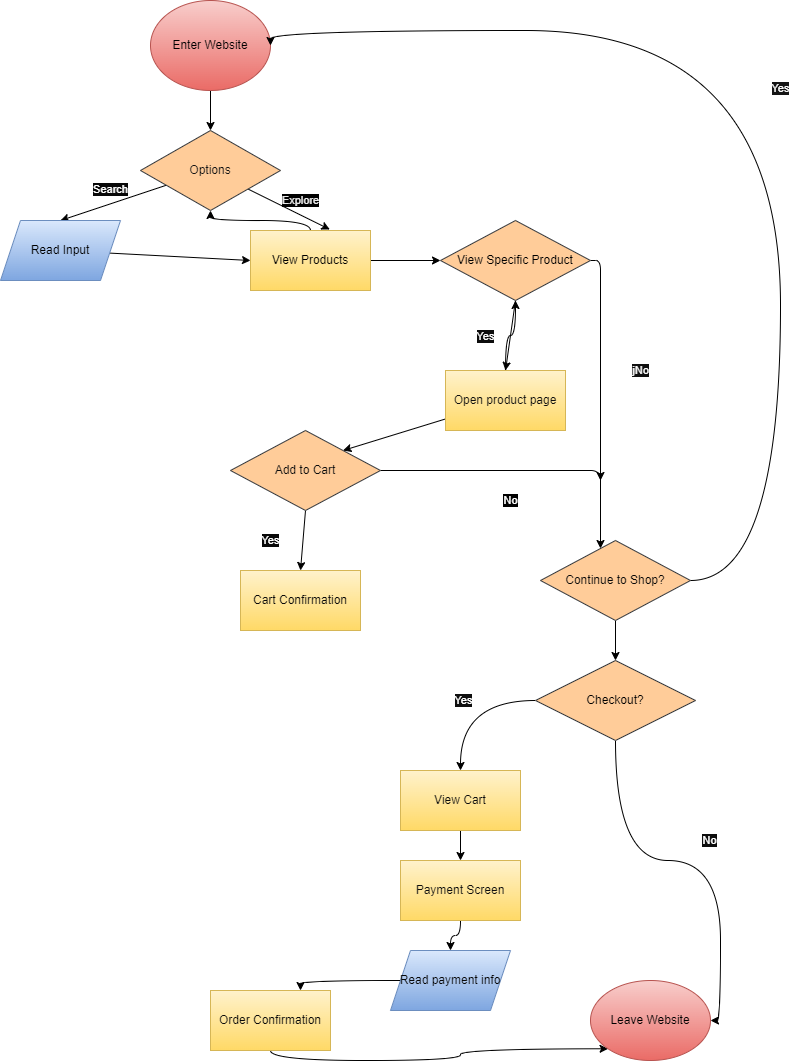

The diagram above was exported from draw.io. Its source (the exported page's mxGraphModel, read from the mxfile embedded in the PNG):
<mxGraphModel dx="444" dy="878" grid="1" gridSize="10" guides="1" tooltips="1" connect="1" arrows="1" fold="1" page="1" pageScale="1" pageWidth="850" pageHeight="1100" math="0" shadow="0">
  <root>
    <mxCell id="0" />
    <mxCell id="1" parent="0" />
    <mxCell id="6" value="" style="edgeStyle=none;html=1;fontColor=#141414;labelBackgroundColor=#FFFFFF;" edge="1" parent="1" source="2" target="5">
      <mxGeometry relative="1" as="geometry" />
    </mxCell>
    <mxCell id="2" value="Enter Website" style="ellipse;whiteSpace=wrap;html=1;fillColor=#f8cecc;strokeColor=#b85450;gradientColor=#ea6b66;" vertex="1" parent="1">
      <mxGeometry x="210" y="10" width="120" height="90" as="geometry" />
    </mxCell>
    <mxCell id="10" value="&lt;font color=&quot;#ffffff&quot;&gt;Search&lt;/font&gt;" style="edgeStyle=none;html=1;entryX=0.5;entryY=0;entryDx=0;entryDy=0;fontColor=#141414;labelBackgroundColor=#080808;" edge="1" parent="1" source="5" target="7">
      <mxGeometry x="-0.0209" y="-13" relative="1" as="geometry">
        <mxPoint as="offset" />
      </mxGeometry>
    </mxCell>
    <mxCell id="12" value="Explore" style="edgeStyle=none;html=1;entryX=0.661;entryY=-0.017;entryDx=0;entryDy=0;entryPerimeter=0;fontColor=#E8E8E8;labelBackgroundColor=#000000;" edge="1" parent="1" source="5" target="11">
      <mxGeometry x="0.1423" y="13" relative="1" as="geometry">
        <mxPoint as="offset" />
      </mxGeometry>
    </mxCell>
    <mxCell id="5" value="Options" style="rhombus;whiteSpace=wrap;html=1;fillColor=#ffcc99;strokeColor=#36393d;fontColor=#141414;" vertex="1" parent="1">
      <mxGeometry x="200" y="140" width="140" height="80" as="geometry" />
    </mxCell>
    <mxCell id="13" style="edgeStyle=none;html=1;entryX=0;entryY=0.5;entryDx=0;entryDy=0;fontColor=#E8E8E8;labelBackgroundColor=#FFFFFF;" edge="1" parent="1" source="7" target="11">
      <mxGeometry relative="1" as="geometry" />
    </mxCell>
    <mxCell id="7" value="Read Input" style="shape=parallelogram;perimeter=parallelogramPerimeter;whiteSpace=wrap;html=1;fixedSize=1;fillColor=#dae8fc;gradientColor=#7ea6e0;strokeColor=#6c8ebf;" vertex="1" parent="1">
      <mxGeometry x="60" y="230" width="120" height="60" as="geometry" />
    </mxCell>
    <mxCell id="15" style="edgeStyle=none;html=1;entryX=0;entryY=0.5;entryDx=0;entryDy=0;fontColor=#000000;labelBackgroundColor=#FFFFFF;" edge="1" parent="1" source="11" target="14">
      <mxGeometry relative="1" as="geometry" />
    </mxCell>
    <mxCell id="40" value="" style="edgeStyle=orthogonalEdgeStyle;curved=1;html=1;labelBackgroundColor=#080808;fontColor=#FFFFFF;" edge="1" parent="1" source="11" target="5">
      <mxGeometry relative="1" as="geometry" />
    </mxCell>
    <mxCell id="11" value="View Products" style="rounded=0;whiteSpace=wrap;html=1;fillColor=#fff2cc;strokeColor=#d6b656;gradientColor=#ffd966;fontColor=#000000;" vertex="1" parent="1">
      <mxGeometry x="310" y="240" width="120" height="60" as="geometry" />
    </mxCell>
    <mxCell id="17" value="Yes" style="edgeStyle=none;html=1;exitX=0.5;exitY=1;exitDx=0;exitDy=0;entryX=0.5;entryY=0;entryDx=0;entryDy=0;fontColor=#FAFAFA;labelBackgroundColor=#0D0D0D;" edge="1" parent="1" source="14" target="16">
      <mxGeometry x="0.1429" y="-25" relative="1" as="geometry">
        <mxPoint as="offset" />
      </mxGeometry>
    </mxCell>
    <mxCell id="23" value="jNo" style="html=1;fontColor=#FAFAFA;edgeStyle=orthogonalEdgeStyle;labelBackgroundColor=#0F0F0F;" edge="1" parent="1" source="14">
      <mxGeometry x="0.0435" y="40" relative="1" as="geometry">
        <mxPoint x="660" y="490" as="targetPoint" />
        <mxPoint as="offset" />
      </mxGeometry>
    </mxCell>
    <mxCell id="14" value="View Specific Product" style="rhombus;whiteSpace=wrap;html=1;fillColor=#ffcc99;strokeColor=#36393d;fontColor=#000000;" vertex="1" parent="1">
      <mxGeometry x="500" y="230" width="150" height="80" as="geometry" />
    </mxCell>
    <mxCell id="19" style="edgeStyle=none;html=1;entryX=1;entryY=0;entryDx=0;entryDy=0;fontColor=#0D0D0D;labelBackgroundColor=#FFFFFF;" edge="1" parent="1" source="16" target="18">
      <mxGeometry relative="1" as="geometry" />
    </mxCell>
    <mxCell id="39" value="" style="edgeStyle=orthogonalEdgeStyle;curved=1;html=1;labelBackgroundColor=#000000;fontColor=#FFFFFF;" edge="1" parent="1" source="16" target="14">
      <mxGeometry relative="1" as="geometry" />
    </mxCell>
    <mxCell id="16" value="Open product page" style="rounded=0;whiteSpace=wrap;html=1;fillColor=#fff2cc;strokeColor=#d6b656;gradientColor=#ffd966;fontColor=#0F0F0F;" vertex="1" parent="1">
      <mxGeometry x="505" y="380" width="120" height="60" as="geometry" />
    </mxCell>
    <mxCell id="21" value="Yes" style="edgeStyle=none;html=1;exitX=0.5;exitY=1;exitDx=0;exitDy=0;entryX=0.5;entryY=0;entryDx=0;entryDy=0;fontColor=#FFFFFF;labelBackgroundColor=#080808;" edge="1" parent="1" source="18" target="20">
      <mxGeometry x="0.0897" y="-32" relative="1" as="geometry">
        <mxPoint y="1" as="offset" />
      </mxGeometry>
    </mxCell>
    <mxCell id="24" value="No" style="edgeStyle=orthogonalEdgeStyle;html=1;fontColor=#FFFFFF;labelBackgroundColor=#000000;" edge="1" parent="1" source="18" target="22">
      <mxGeometry x="-0.1275" y="-30" relative="1" as="geometry">
        <mxPoint x="760" y="480" as="targetPoint" />
        <Array as="points">
          <mxPoint x="660" y="480" />
        </Array>
        <mxPoint as="offset" />
      </mxGeometry>
    </mxCell>
    <mxCell id="18" value="Add to Cart" style="rhombus;whiteSpace=wrap;html=1;fillColor=#ffcc99;strokeColor=#36393d;fontColor=#0D0D0D;" vertex="1" parent="1">
      <mxGeometry x="290" y="440" width="150" height="80" as="geometry" />
    </mxCell>
    <mxCell id="20" value="Cart Confirmation" style="rounded=0;whiteSpace=wrap;html=1;fillColor=#fff2cc;strokeColor=#d6b656;gradientColor=#ffd966;fontColor=#0A0A0A;" vertex="1" parent="1">
      <mxGeometry x="300" y="580" width="120" height="60" as="geometry" />
    </mxCell>
    <mxCell id="25" value="Yes" style="edgeStyle=orthogonalEdgeStyle;html=1;fontColor=#FAFAFA;curved=1;entryX=1;entryY=0.5;entryDx=0;entryDy=0;labelBackgroundColor=#141414;" edge="1" parent="1" source="22" target="2">
      <mxGeometry relative="1" as="geometry">
        <mxPoint x="770" y="40" as="targetPoint" />
        <Array as="points">
          <mxPoint x="840" y="590" />
          <mxPoint x="840" y="40" />
          <mxPoint x="330" y="40" />
        </Array>
      </mxGeometry>
    </mxCell>
    <mxCell id="27" style="edgeStyle=orthogonalEdgeStyle;curved=1;html=1;exitX=0.5;exitY=1;exitDx=0;exitDy=0;entryX=0.5;entryY=0;entryDx=0;entryDy=0;fontColor=#000000;labelBackgroundColor=#FFFFFF;" edge="1" parent="1" source="22" target="26">
      <mxGeometry relative="1" as="geometry" />
    </mxCell>
    <mxCell id="22" value="Continue to Shop?" style="rhombus;whiteSpace=wrap;html=1;fillColor=#ffcc99;strokeColor=#36393d;fontColor=#080808;" vertex="1" parent="1">
      <mxGeometry x="600" y="550" width="150" height="80" as="geometry" />
    </mxCell>
    <mxCell id="29" value="Yes" style="edgeStyle=orthogonalEdgeStyle;curved=1;html=1;exitX=0;exitY=0.5;exitDx=0;exitDy=0;entryX=0.5;entryY=0;entryDx=0;entryDy=0;fontColor=#FFFFFF;labelBackgroundColor=#0F0F0F;" edge="1" parent="1" source="26" target="28">
      <mxGeometry relative="1" as="geometry" />
    </mxCell>
    <mxCell id="38" value="No" style="edgeStyle=orthogonalEdgeStyle;curved=1;html=1;entryX=1;entryY=0.5;entryDx=0;entryDy=0;fontColor=#FFFFFF;labelBackgroundColor=#0D0D0D;" edge="1" parent="1" source="26" target="36">
      <mxGeometry x="0.0881" y="20" relative="1" as="geometry">
        <mxPoint as="offset" />
      </mxGeometry>
    </mxCell>
    <mxCell id="26" value="Checkout?" style="rhombus;whiteSpace=wrap;html=1;fillColor=#ffcc99;strokeColor=#36393d;fontColor=#000000;" vertex="1" parent="1">
      <mxGeometry x="595" y="670" width="160" height="80" as="geometry" />
    </mxCell>
    <mxCell id="31" style="edgeStyle=orthogonalEdgeStyle;curved=1;html=1;exitX=0.5;exitY=1;exitDx=0;exitDy=0;entryX=0.5;entryY=0;entryDx=0;entryDy=0;fontColor=#0F0F0F;labelBackgroundColor=#FFFFFF;" edge="1" parent="1" source="28" target="30">
      <mxGeometry relative="1" as="geometry" />
    </mxCell>
    <mxCell id="28" value="View Cart" style="rounded=0;whiteSpace=wrap;html=1;fillColor=#fff2cc;strokeColor=#d6b656;gradientColor=#ffd966;fontColor=#0D0D0D;" vertex="1" parent="1">
      <mxGeometry x="460" y="780" width="120" height="60" as="geometry" />
    </mxCell>
    <mxCell id="33" style="edgeStyle=orthogonalEdgeStyle;curved=1;html=1;exitX=0.5;exitY=1;exitDx=0;exitDy=0;entryX=0.5;entryY=0;entryDx=0;entryDy=0;fontColor=#080808;labelBackgroundColor=#F5F5F5;" edge="1" parent="1" source="30" target="32">
      <mxGeometry relative="1" as="geometry" />
    </mxCell>
    <mxCell id="30" value="Payment Screen" style="rounded=0;whiteSpace=wrap;html=1;fillColor=#fff2cc;gradientColor=#ffd966;strokeColor=#d6b656;fontColor=#0F0F0F;" vertex="1" parent="1">
      <mxGeometry x="460" y="870" width="120" height="60" as="geometry" />
    </mxCell>
    <mxCell id="35" style="edgeStyle=orthogonalEdgeStyle;curved=1;html=1;entryX=0.75;entryY=0;entryDx=0;entryDy=0;fontColor=#0A0A0A;labelBackgroundColor=#FFFFFF;" edge="1" parent="1" source="32" target="34">
      <mxGeometry relative="1" as="geometry" />
    </mxCell>
    <mxCell id="32" value="Read payment info" style="shape=parallelogram;perimeter=parallelogramPerimeter;whiteSpace=wrap;html=1;fixedSize=1;fillColor=#dae8fc;gradientColor=#7ea6e0;strokeColor=#6c8ebf;fontColor=#080808;" vertex="1" parent="1">
      <mxGeometry x="450" y="960" width="120" height="60" as="geometry" />
    </mxCell>
    <mxCell id="37" style="edgeStyle=orthogonalEdgeStyle;curved=1;html=1;exitX=0.5;exitY=1;exitDx=0;exitDy=0;entryX=0;entryY=1;entryDx=0;entryDy=0;fontColor=#000000;labelBackgroundColor=#F5F5F5;" edge="1" parent="1" source="34" target="36">
      <mxGeometry relative="1" as="geometry" />
    </mxCell>
    <mxCell id="34" value="Order Confirmation" style="rounded=0;whiteSpace=wrap;html=1;fillColor=#fff2cc;gradientColor=#ffd966;strokeColor=#d6b656;fontColor=#0A0A0A;" vertex="1" parent="1">
      <mxGeometry x="270" y="1000" width="120" height="60" as="geometry" />
    </mxCell>
    <mxCell id="36" value="Leave Website" style="ellipse;whiteSpace=wrap;html=1;fillColor=#f8cecc;gradientColor=#ea6b66;strokeColor=#b85450;fontColor=#000000;" vertex="1" parent="1">
      <mxGeometry x="650" y="990" width="120" height="80" as="geometry" />
    </mxCell>
  </root>
</mxGraphModel>